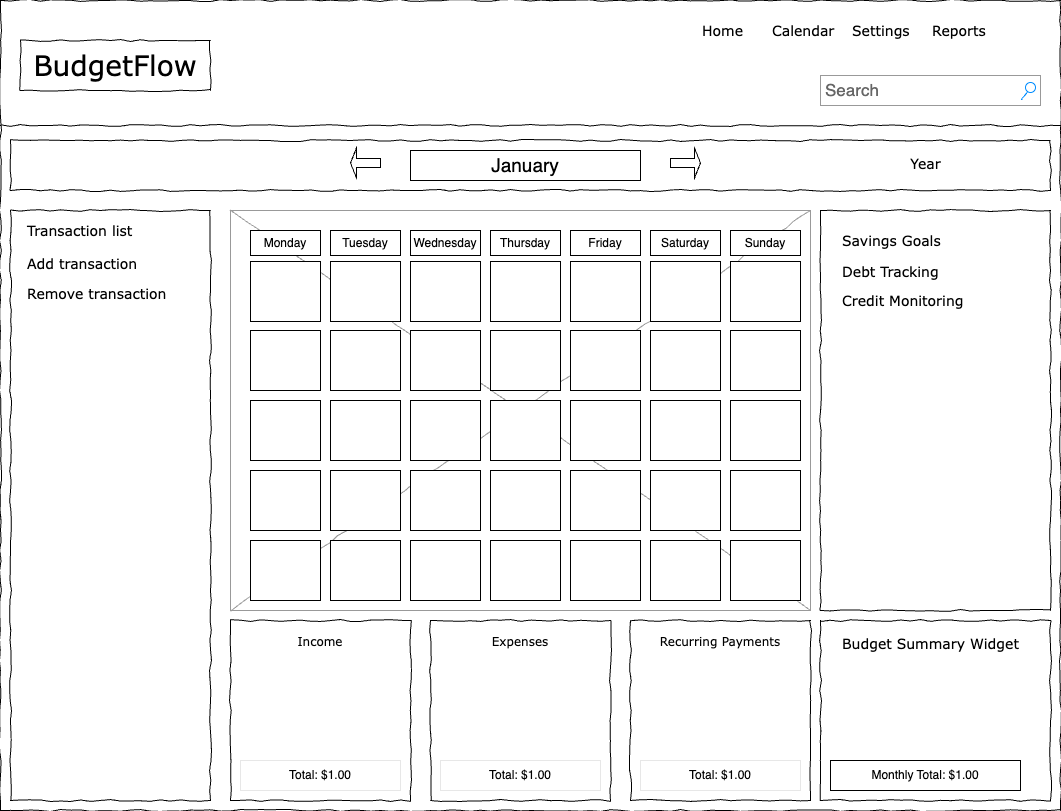

The diagram above was exported from draw.io. Its source (the exported page's mxGraphModel, read from the mxfile embedded in the PNG):
<mxGraphModel dx="1674" dy="679" grid="1" gridSize="10" guides="1" tooltips="1" connect="1" arrows="1" fold="1" page="1" pageScale="1" pageWidth="1100" pageHeight="850" background="none" math="0" shadow="0">
  <root>
    <mxCell id="0" />
    <mxCell id="1" parent="0" />
    <mxCell id="677b7b8949515195-1" value="" style="whiteSpace=wrap;html=1;rounded=0;shadow=0;labelBackgroundColor=none;strokeColor=#000000;strokeWidth=1;fillColor=none;fontFamily=Verdana;fontSize=12;fontColor=#000000;align=center;comic=1;" parent="1" vertex="1">
      <mxGeometry x="20" y="20" width="1060" height="810" as="geometry" />
    </mxCell>
    <mxCell id="677b7b8949515195-2" value="BudgetFlow" style="whiteSpace=wrap;html=1;rounded=0;shadow=0;labelBackgroundColor=none;strokeWidth=1;fontFamily=Verdana;fontSize=28;align=center;comic=1;" parent="1" vertex="1">
      <mxGeometry x="40" y="60" width="190" height="50" as="geometry" />
    </mxCell>
    <mxCell id="677b7b8949515195-3" value="Search" style="strokeWidth=1;shadow=0;dashed=0;align=center;html=1;shape=mxgraph.mockup.forms.searchBox;strokeColor=#999999;mainText=;strokeColor2=#008cff;fontColor=#666666;fontSize=17;align=left;spacingLeft=3;rounded=0;labelBackgroundColor=none;comic=1;" parent="1" vertex="1">
      <mxGeometry x="840" y="95" width="220" height="30" as="geometry" />
    </mxCell>
    <mxCell id="677b7b8949515195-4" value="Home" style="text;html=1;points=[];align=left;verticalAlign=top;spacingTop=-4;fontSize=14;fontFamily=Verdana" parent="1" vertex="1">
      <mxGeometry x="720" y="40" width="60" height="20" as="geometry" />
    </mxCell>
    <mxCell id="677b7b8949515195-5" value="Calendar" style="text;html=1;points=[];align=left;verticalAlign=top;spacingTop=-4;fontSize=14;fontFamily=Verdana" parent="1" vertex="1">
      <mxGeometry x="790" y="40" width="60" height="20" as="geometry" />
    </mxCell>
    <mxCell id="677b7b8949515195-6" value="Settings" style="text;html=1;points=[];align=left;verticalAlign=top;spacingTop=-4;fontSize=14;fontFamily=Verdana" parent="1" vertex="1">
      <mxGeometry x="870" y="40" width="60" height="20" as="geometry" />
    </mxCell>
    <mxCell id="677b7b8949515195-8" value="" style="whiteSpace=wrap;html=1;rounded=0;shadow=0;labelBackgroundColor=none;strokeWidth=1;fillColor=none;fontFamily=Verdana;fontSize=12;align=center;comic=1;" parent="1" vertex="1">
      <mxGeometry x="30" y="230" width="200" height="590" as="geometry" />
    </mxCell>
    <mxCell id="677b7b8949515195-9" value="" style="line;strokeWidth=1;html=1;rounded=0;shadow=0;labelBackgroundColor=none;fillColor=none;fontFamily=Verdana;fontSize=14;fontColor=#000000;align=center;comic=1;" parent="1" vertex="1">
      <mxGeometry x="20" y="140" width="1060" height="10" as="geometry" />
    </mxCell>
    <mxCell id="677b7b8949515195-10" value="" style="whiteSpace=wrap;html=1;rounded=0;shadow=0;labelBackgroundColor=none;strokeWidth=1;fillColor=none;fontFamily=Verdana;fontSize=12;align=center;comic=1;" parent="1" vertex="1">
      <mxGeometry x="30" y="160" width="1040" height="50" as="geometry" />
    </mxCell>
    <mxCell id="677b7b8949515195-12" value="Year" style="text;html=1;points=[];align=center;verticalAlign=top;spacingTop=-4;fontSize=14;fontFamily=Verdana" parent="1" vertex="1">
      <mxGeometry x="905" y="172.5" width="80" height="20" as="geometry" />
    </mxCell>
    <mxCell id="677b7b8949515195-15" value="Income&lt;div style=&quot;text-align: justify&quot;&gt;&lt;/div&gt;" style="whiteSpace=wrap;html=1;rounded=0;shadow=0;labelBackgroundColor=none;strokeWidth=1;fillColor=none;fontFamily=Verdana;fontSize=12;align=center;verticalAlign=top;spacing=10;comic=1;" parent="1" vertex="1">
      <mxGeometry x="250" y="640" width="180" height="180" as="geometry" />
    </mxCell>
    <mxCell id="677b7b8949515195-16" value="" style="verticalLabelPosition=bottom;shadow=0;dashed=0;align=center;html=1;verticalAlign=top;strokeWidth=1;shape=mxgraph.mockup.graphics.simpleIcon;strokeColor=#999999;rounded=0;labelBackgroundColor=none;fontFamily=Verdana;fontSize=14;fontColor=#000000;comic=1;" parent="1" vertex="1">
      <mxGeometry x="250" y="230" width="580" height="400" as="geometry" />
    </mxCell>
    <mxCell id="677b7b8949515195-25" value="" style="whiteSpace=wrap;html=1;rounded=0;shadow=0;labelBackgroundColor=none;strokeWidth=1;fillColor=none;fontFamily=Verdana;fontSize=12;align=center;comic=1;" parent="1" vertex="1">
      <mxGeometry x="840" y="230" width="230" height="400" as="geometry" />
    </mxCell>
    <mxCell id="677b7b8949515195-26" value="" style="whiteSpace=wrap;html=1;rounded=0;shadow=0;labelBackgroundColor=none;strokeWidth=1;fillColor=none;fontFamily=Verdana;fontSize=12;align=center;comic=1;" parent="1" vertex="1">
      <mxGeometry x="840" y="640" width="230" height="180" as="geometry" />
    </mxCell>
    <mxCell id="677b7b8949515195-30" value="Savings Goals" style="text;html=1;points=[];align=left;verticalAlign=top;spacingTop=-4;fontSize=14;fontFamily=Verdana" parent="1" vertex="1">
      <mxGeometry x="860" y="250" width="170" height="20" as="geometry" />
    </mxCell>
    <mxCell id="677b7b8949515195-39" value="Debt Tracking" style="text;html=1;points=[];align=left;verticalAlign=top;spacingTop=-4;fontSize=14;fontFamily=Verdana" parent="1" vertex="1">
      <mxGeometry x="860" y="281" width="170" height="20" as="geometry" />
    </mxCell>
    <mxCell id="677b7b8949515195-42" value="Budget Summary Widget" style="text;html=1;points=[];align=left;verticalAlign=top;spacingTop=-4;fontSize=14;fontFamily=Verdana" parent="1" vertex="1">
      <mxGeometry x="860" y="653" width="170" height="20" as="geometry" />
    </mxCell>
    <mxCell id="677b7b8949515195-44" value="Transaction list" style="text;html=1;points=[];align=left;verticalAlign=top;spacingTop=-4;fontSize=14;fontFamily=Verdana" parent="1" vertex="1">
      <mxGeometry x="45" y="240" width="170" height="20" as="geometry" />
    </mxCell>
    <mxCell id="677b7b8949515195-45" value="Add transaction" style="text;html=1;points=[];align=left;verticalAlign=top;spacingTop=-4;fontSize=14;fontFamily=Verdana" parent="1" vertex="1">
      <mxGeometry x="45" y="273" width="170" height="27" as="geometry" />
    </mxCell>
    <mxCell id="dJ5Lj6hNc9URE6EUC-vG-1" value="Reports" style="text;html=1;points=[];align=left;verticalAlign=top;spacingTop=-4;fontSize=14;fontFamily=Verdana" parent="1" vertex="1">
      <mxGeometry x="950" y="40" width="60" height="20" as="geometry" />
    </mxCell>
    <mxCell id="dJ5Lj6hNc9URE6EUC-vG-3" value="" style="shape=singleArrow;direction=west;whiteSpace=wrap;html=1;" parent="1" vertex="1">
      <mxGeometry x="370" y="167.5" width="30" height="30" as="geometry" />
    </mxCell>
    <mxCell id="dJ5Lj6hNc9URE6EUC-vG-4" value="" style="shape=singleArrow;whiteSpace=wrap;html=1;" parent="1" vertex="1">
      <mxGeometry x="690" y="167.5" width="30" height="30" as="geometry" />
    </mxCell>
    <mxCell id="dJ5Lj6hNc9URE6EUC-vG-9" value="Expenses&lt;div style=&quot;text-align: justify&quot;&gt;&lt;/div&gt;" style="whiteSpace=wrap;html=1;rounded=0;shadow=0;labelBackgroundColor=none;strokeWidth=1;fillColor=none;fontFamily=Verdana;fontSize=12;align=center;verticalAlign=top;spacing=10;comic=1;" parent="1" vertex="1">
      <mxGeometry x="450" y="640" width="180" height="180" as="geometry" />
    </mxCell>
    <mxCell id="dJ5Lj6hNc9URE6EUC-vG-10" value="Recurring Payments&lt;div style=&quot;text-align: justify&quot;&gt;&lt;/div&gt;" style="whiteSpace=wrap;html=1;rounded=0;shadow=0;labelBackgroundColor=none;strokeWidth=1;fillColor=none;fontFamily=Verdana;fontSize=12;align=center;verticalAlign=top;spacing=10;comic=1;" parent="1" vertex="1">
      <mxGeometry x="650" y="640" width="180" height="180" as="geometry" />
    </mxCell>
    <mxCell id="-j_ctrTzgmsH6s6Z0KEf-1" value="" style="rounded=0;whiteSpace=wrap;html=1;" parent="1" vertex="1">
      <mxGeometry x="270" y="281" width="70" height="60" as="geometry" />
    </mxCell>
    <mxCell id="-j_ctrTzgmsH6s6Z0KEf-2" value="" style="rounded=0;whiteSpace=wrap;html=1;" parent="1" vertex="1">
      <mxGeometry x="350" y="281" width="70" height="60" as="geometry" />
    </mxCell>
    <mxCell id="-j_ctrTzgmsH6s6Z0KEf-3" value="" style="rounded=0;whiteSpace=wrap;html=1;" parent="1" vertex="1">
      <mxGeometry x="430" y="281" width="70" height="60" as="geometry" />
    </mxCell>
    <mxCell id="-j_ctrTzgmsH6s6Z0KEf-4" value="" style="rounded=0;whiteSpace=wrap;html=1;" parent="1" vertex="1">
      <mxGeometry x="510" y="281" width="70" height="60" as="geometry" />
    </mxCell>
    <mxCell id="-j_ctrTzgmsH6s6Z0KEf-5" value="" style="rounded=0;whiteSpace=wrap;html=1;" parent="1" vertex="1">
      <mxGeometry x="590" y="281" width="70" height="60" as="geometry" />
    </mxCell>
    <mxCell id="-j_ctrTzgmsH6s6Z0KEf-6" value="" style="rounded=0;whiteSpace=wrap;html=1;" parent="1" vertex="1">
      <mxGeometry x="670" y="281" width="70" height="60" as="geometry" />
    </mxCell>
    <mxCell id="-j_ctrTzgmsH6s6Z0KEf-7" value="" style="rounded=0;whiteSpace=wrap;html=1;" parent="1" vertex="1">
      <mxGeometry x="750" y="281" width="70" height="60" as="geometry" />
    </mxCell>
    <mxCell id="-j_ctrTzgmsH6s6Z0KEf-8" value="" style="rounded=0;whiteSpace=wrap;html=1;" parent="1" vertex="1">
      <mxGeometry x="270" y="350" width="70" height="60" as="geometry" />
    </mxCell>
    <mxCell id="-j_ctrTzgmsH6s6Z0KEf-9" value="" style="rounded=0;whiteSpace=wrap;html=1;" parent="1" vertex="1">
      <mxGeometry x="270" y="420" width="70" height="60" as="geometry" />
    </mxCell>
    <mxCell id="-j_ctrTzgmsH6s6Z0KEf-12" value="" style="rounded=0;whiteSpace=wrap;html=1;" parent="1" vertex="1">
      <mxGeometry x="270" y="490" width="70" height="60" as="geometry" />
    </mxCell>
    <mxCell id="-j_ctrTzgmsH6s6Z0KEf-13" value="" style="rounded=0;whiteSpace=wrap;html=1;" parent="1" vertex="1">
      <mxGeometry x="270" y="560" width="70" height="60" as="geometry" />
    </mxCell>
    <mxCell id="-j_ctrTzgmsH6s6Z0KEf-15" value="" style="rounded=0;whiteSpace=wrap;html=1;" parent="1" vertex="1">
      <mxGeometry x="350" y="490" width="70" height="60" as="geometry" />
    </mxCell>
    <mxCell id="-j_ctrTzgmsH6s6Z0KEf-16" value="" style="rounded=0;whiteSpace=wrap;html=1;" parent="1" vertex="1">
      <mxGeometry x="350" y="420" width="70" height="60" as="geometry" />
    </mxCell>
    <mxCell id="-j_ctrTzgmsH6s6Z0KEf-17" value="" style="rounded=0;whiteSpace=wrap;html=1;" parent="1" vertex="1">
      <mxGeometry x="350" y="560" width="70" height="60" as="geometry" />
    </mxCell>
    <mxCell id="-j_ctrTzgmsH6s6Z0KEf-18" value="" style="rounded=0;whiteSpace=wrap;html=1;" parent="1" vertex="1">
      <mxGeometry x="430" y="350" width="70" height="60" as="geometry" />
    </mxCell>
    <mxCell id="-j_ctrTzgmsH6s6Z0KEf-19" value="" style="rounded=0;whiteSpace=wrap;html=1;" parent="1" vertex="1">
      <mxGeometry x="350" y="350" width="70" height="60" as="geometry" />
    </mxCell>
    <mxCell id="-j_ctrTzgmsH6s6Z0KEf-21" value="" style="rounded=0;whiteSpace=wrap;html=1;" parent="1" vertex="1">
      <mxGeometry x="670" y="350" width="70" height="60" as="geometry" />
    </mxCell>
    <mxCell id="-j_ctrTzgmsH6s6Z0KEf-22" value="" style="rounded=0;whiteSpace=wrap;html=1;" parent="1" vertex="1">
      <mxGeometry x="750" y="350" width="70" height="60" as="geometry" />
    </mxCell>
    <mxCell id="-j_ctrTzgmsH6s6Z0KEf-23" value="" style="rounded=0;whiteSpace=wrap;html=1;" parent="1" vertex="1">
      <mxGeometry x="670" y="420" width="70" height="60" as="geometry" />
    </mxCell>
    <mxCell id="-j_ctrTzgmsH6s6Z0KEf-24" value="" style="rounded=0;whiteSpace=wrap;html=1;" parent="1" vertex="1">
      <mxGeometry x="750" y="420" width="70" height="60" as="geometry" />
    </mxCell>
    <mxCell id="-j_ctrTzgmsH6s6Z0KEf-25" value="" style="rounded=0;whiteSpace=wrap;html=1;" parent="1" vertex="1">
      <mxGeometry x="670" y="490" width="70" height="60" as="geometry" />
    </mxCell>
    <mxCell id="-j_ctrTzgmsH6s6Z0KEf-26" value="" style="rounded=0;whiteSpace=wrap;html=1;" parent="1" vertex="1">
      <mxGeometry x="750" y="490" width="70" height="60" as="geometry" />
    </mxCell>
    <mxCell id="-j_ctrTzgmsH6s6Z0KEf-27" value="" style="rounded=0;whiteSpace=wrap;html=1;" parent="1" vertex="1">
      <mxGeometry x="510" y="350" width="70" height="60" as="geometry" />
    </mxCell>
    <mxCell id="-j_ctrTzgmsH6s6Z0KEf-28" value="" style="rounded=0;whiteSpace=wrap;html=1;" parent="1" vertex="1">
      <mxGeometry x="590" y="350" width="70" height="60" as="geometry" />
    </mxCell>
    <mxCell id="-j_ctrTzgmsH6s6Z0KEf-29" value="" style="rounded=0;whiteSpace=wrap;html=1;" parent="1" vertex="1">
      <mxGeometry x="510" y="420" width="70" height="60" as="geometry" />
    </mxCell>
    <mxCell id="-j_ctrTzgmsH6s6Z0KEf-30" value="" style="rounded=0;whiteSpace=wrap;html=1;" parent="1" vertex="1">
      <mxGeometry x="590" y="420" width="70" height="60" as="geometry" />
    </mxCell>
    <mxCell id="-j_ctrTzgmsH6s6Z0KEf-31" value="" style="rounded=0;whiteSpace=wrap;html=1;" parent="1" vertex="1">
      <mxGeometry x="510" y="490" width="70" height="60" as="geometry" />
    </mxCell>
    <mxCell id="-j_ctrTzgmsH6s6Z0KEf-32" value="" style="rounded=0;whiteSpace=wrap;html=1;" parent="1" vertex="1">
      <mxGeometry x="590" y="490" width="70" height="60" as="geometry" />
    </mxCell>
    <mxCell id="-j_ctrTzgmsH6s6Z0KEf-33" value="" style="rounded=0;whiteSpace=wrap;html=1;" parent="1" vertex="1">
      <mxGeometry x="510" y="560" width="70" height="60" as="geometry" />
    </mxCell>
    <mxCell id="-j_ctrTzgmsH6s6Z0KEf-34" value="" style="rounded=0;whiteSpace=wrap;html=1;" parent="1" vertex="1">
      <mxGeometry x="590" y="560" width="70" height="60" as="geometry" />
    </mxCell>
    <mxCell id="-j_ctrTzgmsH6s6Z0KEf-35" value="" style="rounded=0;whiteSpace=wrap;html=1;" parent="1" vertex="1">
      <mxGeometry x="430" y="420" width="70" height="60" as="geometry" />
    </mxCell>
    <mxCell id="-j_ctrTzgmsH6s6Z0KEf-36" value="" style="rounded=0;whiteSpace=wrap;html=1;" parent="1" vertex="1">
      <mxGeometry x="430" y="490" width="70" height="60" as="geometry" />
    </mxCell>
    <mxCell id="-j_ctrTzgmsH6s6Z0KEf-37" value="" style="rounded=0;whiteSpace=wrap;html=1;" parent="1" vertex="1">
      <mxGeometry x="430" y="560" width="70" height="60" as="geometry" />
    </mxCell>
    <mxCell id="-j_ctrTzgmsH6s6Z0KEf-38" value="" style="rounded=0;whiteSpace=wrap;html=1;" parent="1" vertex="1">
      <mxGeometry x="670" y="560" width="70" height="60" as="geometry" />
    </mxCell>
    <mxCell id="-j_ctrTzgmsH6s6Z0KEf-39" value="" style="rounded=0;whiteSpace=wrap;html=1;" parent="1" vertex="1">
      <mxGeometry x="750" y="560" width="70" height="60" as="geometry" />
    </mxCell>
    <mxCell id="-j_ctrTzgmsH6s6Z0KEf-40" value="Monday" style="rounded=0;whiteSpace=wrap;html=1;" parent="1" vertex="1">
      <mxGeometry x="270" y="250" width="70" height="25" as="geometry" />
    </mxCell>
    <mxCell id="-j_ctrTzgmsH6s6Z0KEf-41" value="Tuesday" style="rounded=0;whiteSpace=wrap;html=1;" parent="1" vertex="1">
      <mxGeometry x="350" y="250" width="70" height="25" as="geometry" />
    </mxCell>
    <mxCell id="-j_ctrTzgmsH6s6Z0KEf-42" value="Wednesday" style="rounded=0;whiteSpace=wrap;html=1;" parent="1" vertex="1">
      <mxGeometry x="430" y="250" width="70" height="25" as="geometry" />
    </mxCell>
    <mxCell id="-j_ctrTzgmsH6s6Z0KEf-43" value="Thursday" style="rounded=0;whiteSpace=wrap;html=1;" parent="1" vertex="1">
      <mxGeometry x="510" y="250" width="70" height="25" as="geometry" />
    </mxCell>
    <mxCell id="-j_ctrTzgmsH6s6Z0KEf-44" value="Friday" style="rounded=0;whiteSpace=wrap;html=1;" parent="1" vertex="1">
      <mxGeometry x="590" y="250" width="70" height="25" as="geometry" />
    </mxCell>
    <mxCell id="-j_ctrTzgmsH6s6Z0KEf-45" value="Saturday" style="rounded=0;whiteSpace=wrap;html=1;" parent="1" vertex="1">
      <mxGeometry x="670" y="250" width="70" height="25" as="geometry" />
    </mxCell>
    <mxCell id="-j_ctrTzgmsH6s6Z0KEf-46" value="Sunday" style="rounded=0;whiteSpace=wrap;html=1;" parent="1" vertex="1">
      <mxGeometry x="750" y="250" width="70" height="25" as="geometry" />
    </mxCell>
    <mxCell id="-j_ctrTzgmsH6s6Z0KEf-47" value="January" style="rounded=0;whiteSpace=wrap;html=1;fontSize=19;fontStyle=0" parent="1" vertex="1">
      <mxGeometry x="430" y="170" width="230" height="30" as="geometry" />
    </mxCell>
    <mxCell id="-j_ctrTzgmsH6s6Z0KEf-54" value="Credit Monitoring" style="text;html=1;points=[];align=left;verticalAlign=top;spacingTop=-4;fontSize=14;fontFamily=Verdana" parent="1" vertex="1">
      <mxGeometry x="860" y="310" width="170" height="20" as="geometry" />
    </mxCell>
    <mxCell id="rDxW7D4p4QWYBSVKQWqi-1" value="Remove transaction" style="text;html=1;points=[];align=left;verticalAlign=top;spacingTop=-4;fontSize=14;fontFamily=Verdana" parent="1" vertex="1">
      <mxGeometry x="45" y="303" width="170" height="27" as="geometry" />
    </mxCell>
    <mxCell id="rDxW7D4p4QWYBSVKQWqi-2" value="Total: $1.00" style="rounded=0;whiteSpace=wrap;html=1;strokeWidth=0;" parent="1" vertex="1">
      <mxGeometry x="260" y="780" width="160" height="30" as="geometry" />
    </mxCell>
    <mxCell id="rDxW7D4p4QWYBSVKQWqi-3" value="Total: $1.00" style="rounded=0;whiteSpace=wrap;html=1;strokeWidth=0;" parent="1" vertex="1">
      <mxGeometry x="660" y="780" width="160" height="30" as="geometry" />
    </mxCell>
    <mxCell id="rDxW7D4p4QWYBSVKQWqi-4" value="Total: $1.00" style="rounded=0;whiteSpace=wrap;html=1;strokeWidth=0;" parent="1" vertex="1">
      <mxGeometry x="460" y="780" width="160" height="30" as="geometry" />
    </mxCell>
    <mxCell id="rDxW7D4p4QWYBSVKQWqi-5" value="Monthly Total: $1.00" style="rounded=0;whiteSpace=wrap;html=1;" parent="1" vertex="1">
      <mxGeometry x="850" y="780" width="190" height="30" as="geometry" />
    </mxCell>
  </root>
</mxGraphModel>